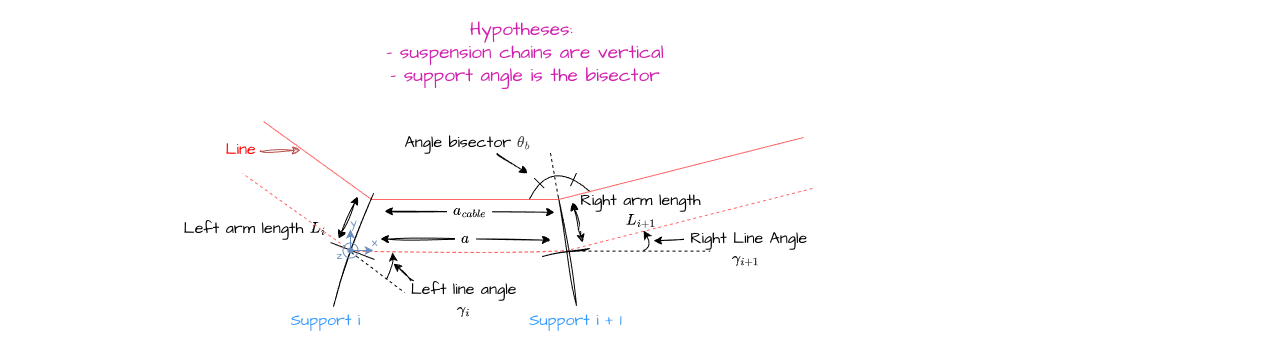

The diagram above was exported from draw.io. Its source (the exported page's mxGraphModel, read from the mxfile embedded in the PNG):
<mxGraphModel dx="1085" dy="2236" grid="1" gridSize="10" guides="1" tooltips="1" connect="1" arrows="1" fold="1" page="1" pageScale="1" pageWidth="827" pageHeight="1169" math="1" shadow="0">
  <root>
    <mxCell id="0" />
    <mxCell id="1" parent="0" />
    <mxCell id="41" value="" style="rounded=0;whiteSpace=wrap;html=1;sketch=1;hachureGap=4;jiggle=2;curveFitting=1;fontFamily=Architects Daughter;fontSource=https%3A%2F%2Ffonts.googleapis.com%2Fcss%3Ffamily%3DArchitects%2BDaughter;fontSize=20;fillColor=default;strokeColor=none;" parent="1" vertex="1">
      <mxGeometry x="90" y="-40" width="1270.08" height="350" as="geometry" />
    </mxCell>
    <mxCell id="31" value="&lt;font style=&quot;color: rgb(209, 31, 174);&quot;&gt;Hypotheses:&amp;nbsp;&lt;/font&gt;&lt;div&gt;&lt;font style=&quot;color: rgb(209, 31, 174);&quot;&gt;- suspension chains are vertical&lt;/font&gt;&lt;/div&gt;&lt;div&gt;&lt;font style=&quot;color: rgb(209, 31, 174);&quot;&gt;- support angle is the bisector&lt;/font&gt;&lt;/div&gt;" style="text;html=1;strokeColor=none;fillColor=none;align=center;verticalAlign=middle;whiteSpace=wrap;rounded=0;labelBackgroundColor=none;sketch=0;hachureGap=4;jiggle=2;curveFitting=1;strokeWidth=2;fontFamily=Architects Daughter;fontSource=https%3A%2F%2Ffonts.googleapis.com%2Fcss%3Ffamily%3DArchitects%2BDaughter;fontSize=19;fontColor=#D11FAE;flipV=0;" parent="1" vertex="1">
      <mxGeometry x="400" y="-19.999999999999545" width="430" height="66.37" as="geometry" />
    </mxCell>
    <mxCell id="3" value="" style="endArrow=none;html=1;hachureGap=4;fontFamily=Architects Daughter;fontSource=https%3A%2F%2Ffonts.googleapis.com%2Fcss%3Ffamily%3DArchitects%2BDaughter;fontSize=16;dashed=1;" parent="1" edge="1">
      <mxGeometry width="50" height="50" relative="1" as="geometry">
        <mxPoint x="640" y="112.63000000000079" as="sourcePoint" />
        <mxPoint x="648" y="158" as="targetPoint" />
      </mxGeometry>
    </mxCell>
    <mxCell id="6" value="" style="endArrow=none;html=1;hachureGap=4;fontFamily=Architects Daughter;fontSource=https%3A%2F%2Ffonts.googleapis.com%2Fcss%3Ffamily%3DArchitects%2BDaughter;fontSize=16;strokeColor=#FF6666;" parent="1" edge="1">
      <mxGeometry width="50" height="50" relative="1" as="geometry">
        <mxPoint x="649" y="159" as="sourcePoint" />
        <mxPoint x="461" y="159" as="targetPoint" />
      </mxGeometry>
    </mxCell>
    <mxCell id="11" value="&amp;nbsp;Right Line Angle&lt;div&gt;\(\gamma_{i+1}\)&lt;/div&gt;" style="endArrow=classic;startArrow=none;html=1;rounded=0;shadow=0;sketch=1;hachureGap=4;jiggle=2;curveFitting=1;strokeColor=default;fontFamily=Architects Daughter;fontSource=https%3A%2F%2Ffonts.googleapis.com%2Fcss%3Ffamily%3DArchitects%2BDaughter;fontSize=16;startSize=6;endSize=6;curved=1;jumpSize=6;startFill=0;" parent="1" edge="1">
      <mxGeometry x="-1" y="53" width="50" height="50" relative="1" as="geometry">
        <mxPoint x="783" y="200" as="sourcePoint" />
        <mxPoint x="743" y="200" as="targetPoint" />
        <mxPoint x="52" y="-44" as="offset" />
      </mxGeometry>
    </mxCell>
    <mxCell id="14" value="Angle bisector&amp;nbsp;&lt;span style=&quot;color: rgb(63, 63, 63);&quot;&gt;\(\theta_b\)&lt;/span&gt;" style="endArrow=classic;startArrow=none;html=1;rounded=0;shadow=0;sketch=1;hachureGap=4;jiggle=2;curveFitting=1;strokeColor=default;fontFamily=Architects Daughter;fontSource=https%3A%2F%2Ffonts.googleapis.com%2Fcss%3Ffamily%3DArchitects%2BDaughter;fontSize=16;startSize=6;endSize=6;curved=1;jumpSize=6;startFill=0;" parent="1" edge="1">
      <mxGeometry x="-1" y="-32" width="50" height="50" relative="1" as="geometry">
        <mxPoint x="587" y="113.00000000000057" as="sourcePoint" />
        <mxPoint x="617" y="133.00000000000057" as="targetPoint" />
        <mxPoint x="-12" y="-37" as="offset" />
      </mxGeometry>
    </mxCell>
    <mxCell id="16" value="" style="endArrow=classic;html=1;sketch=0;hachureGap=4;jiggle=2;curveFitting=1;strokeWidth=1;fontFamily=Architects Daughter;fontSource=https%3A%2F%2Ffonts.googleapis.com%2Fcss%3Ffamily%3DArchitects%2BDaughter;fontSize=20;curved=1;endFill=1;" parent="1" edge="1">
      <mxGeometry width="50" height="50" relative="1" as="geometry">
        <mxPoint x="733" y="210" as="sourcePoint" />
        <mxPoint x="733" y="190" as="targetPoint" />
        <Array as="points">
          <mxPoint x="738" y="208" />
          <mxPoint x="739" y="200" />
        </Array>
      </mxGeometry>
    </mxCell>
    <mxCell id="17" value="" style="endArrow=none;html=1;sketch=0;hachureGap=4;jiggle=2;curveFitting=1;strokeWidth=1;fontFamily=Architects Daughter;fontSource=https%3A%2F%2Ffonts.googleapis.com%2Fcss%3Ffamily%3DArchitects%2BDaughter;fontSize=20;curved=1;" parent="1" edge="1">
      <mxGeometry x="0.9932" y="110" width="50" height="50" relative="1" as="geometry">
        <mxPoint x="619" y="158.6300000000008" as="sourcePoint" />
        <mxPoint x="680" y="151.6300000000008" as="targetPoint" />
        <Array as="points">
          <mxPoint x="640" y="115.63000000000079" />
        </Array>
        <mxPoint as="offset" />
      </mxGeometry>
    </mxCell>
    <mxCell id="18" value="" style="endArrow=none;html=1;sketch=0;hachureGap=4;jiggle=2;curveFitting=1;strokeWidth=1;fontFamily=Architects Daughter;fontSource=https%3A%2F%2Ffonts.googleapis.com%2Fcss%3Ffamily%3DArchitects%2BDaughter;fontSize=20;curved=1;" parent="1" edge="1">
      <mxGeometry width="50" height="50" relative="1" as="geometry">
        <mxPoint x="623.6500000000001" y="137.63000000000056" as="sourcePoint" />
        <mxPoint x="633.6500000000001" y="147.63000000000056" as="targetPoint" />
      </mxGeometry>
    </mxCell>
    <mxCell id="19" value="" style="endArrow=none;html=1;sketch=0;hachureGap=4;jiggle=2;curveFitting=1;strokeWidth=1;fontFamily=Architects Daughter;fontSource=https%3A%2F%2Ffonts.googleapis.com%2Fcss%3Ffamily%3DArchitects%2BDaughter;fontSize=20;curved=1;startSize=6;" parent="1" edge="1">
      <mxGeometry width="50" height="50" relative="1" as="geometry">
        <mxPoint x="666" y="132.63000000000056" as="sourcePoint" />
        <mxPoint x="660" y="145.63000000000056" as="targetPoint" />
      </mxGeometry>
    </mxCell>
    <mxCell id="32" value="" style="endArrow=none;html=1;sketch=1;hachureGap=4;jiggle=2;curveFitting=1;fontFamily=Architects Daughter;fontSource=https%3A%2F%2Ffonts.googleapis.com%2Fcss%3Ffamily%3DArchitects%2BDaughter;fontSize=16;strokeColor=#FF6666;dashed=1;" parent="1" edge="1">
      <mxGeometry width="50" height="50" relative="1" as="geometry">
        <mxPoint x="659" y="210" as="sourcePoint" />
        <mxPoint x="440" y="210.64705882352973" as="targetPoint" />
      </mxGeometry>
    </mxCell>
    <mxCell id="34" value="" style="endArrow=none;html=1;strokeWidth=1;hachureGap=4;fontFamily=Architects Daughter;fontSource=https%3A%2F%2Ffonts.googleapis.com%2Fcss%3Ffamily%3DArchitects%2BDaughter;fontSize=20;dashed=1;" parent="1" edge="1">
      <mxGeometry width="50" height="50" relative="1" as="geometry">
        <mxPoint x="660" y="210.6470588235303" as="sourcePoint" />
        <mxPoint x="799.9999999999999" y="210.6470588235303" as="targetPoint" />
      </mxGeometry>
    </mxCell>
    <mxCell id="35" value="&amp;nbsp;\(a\)&amp;nbsp;" style="endArrow=classic;startArrow=classic;html=1;sketch=1;hachureGap=4;jiggle=2;curveFitting=1;fontFamily=Architects Daughter;fontSource=https%3A%2F%2Ffonts.googleapis.com%2Fcss%3Ffamily%3DArchitects%2BDaughter;fontSize=16;" parent="1" edge="1">
      <mxGeometry width="50" height="50" relative="1" as="geometry">
        <mxPoint x="470" y="198.64705882352973" as="sourcePoint" />
        <mxPoint x="640" y="199.64705882352973" as="targetPoint" />
      </mxGeometry>
    </mxCell>
    <mxCell id="36" value="&amp;nbsp;\(a_{cable}\)&amp;nbsp;" style="endArrow=classic;startArrow=classic;html=1;hachureGap=4;fontFamily=Architects Daughter;fontSource=https%3A%2F%2Ffonts.googleapis.com%2Fcss%3Ffamily%3DArchitects%2BDaughter;fontSize=16;sketch=1;curveFitting=1;jiggle=2;shadow=0;flowAnimation=0;rounded=0;curved=1;" parent="1" edge="1">
      <mxGeometry width="50" height="50" relative="1" as="geometry">
        <mxPoint x="474" y="170.77705882353018" as="sourcePoint" />
        <mxPoint x="644" y="171.7770588235303" as="targetPoint" />
      </mxGeometry>
    </mxCell>
    <mxCell id="37" value="" style="endArrow=none;dashed=1;html=1;strokeWidth=1;hachureGap=4;fontFamily=Architects Daughter;fontSource=https%3A%2F%2Ffonts.googleapis.com%2Fcss%3Ffamily%3DArchitects%2BDaughter;fontSize=20;" parent="1" edge="1">
      <mxGeometry width="50" height="50" relative="1" as="geometry">
        <mxPoint x="441" y="212.00000000000045" as="sourcePoint" />
        <mxPoint x="494" y="252.00000000000045" as="targetPoint" />
      </mxGeometry>
    </mxCell>
    <mxCell id="39" value="Left line angle&lt;div&gt;\(\gamma_i\)&lt;/div&gt;" style="endArrow=classic;startArrow=none;html=1;rounded=0;shadow=0;sketch=1;hachureGap=4;jiggle=2;curveFitting=1;strokeColor=default;fontFamily=Architects Daughter;fontSource=https%3A%2F%2Ffonts.googleapis.com%2Fcss%3Ffamily%3DArchitects%2BDaughter;fontSize=16;startSize=6;endSize=6;curved=1;jumpSize=6;startFill=0;" parent="1" edge="1">
      <mxGeometry x="-1" y="-54" width="50" height="50" relative="1" as="geometry">
        <mxPoint x="503" y="240" as="sourcePoint" />
        <mxPoint x="483" y="223.00000000000045" as="targetPoint" />
        <mxPoint x="15" y="61" as="offset" />
      </mxGeometry>
    </mxCell>
    <mxCell id="40" value="" style="endArrow=classic;html=1;sketch=0;hachureGap=4;jiggle=2;curveFitting=1;strokeWidth=1;fontFamily=Architects Daughter;fontSource=https%3A%2F%2Ffonts.googleapis.com%2Fcss%3Ffamily%3DArchitects%2BDaughter;fontSize=20;curved=1;endFill=1;" parent="1" edge="1">
      <mxGeometry width="50" height="50" relative="1" as="geometry">
        <mxPoint x="476" y="239" as="sourcePoint" />
        <mxPoint x="482" y="212" as="targetPoint" />
        <Array as="points">
          <mxPoint x="483" y="223.00000000000045" />
        </Array>
      </mxGeometry>
    </mxCell>
    <mxCell id="42" value="&lt;span&gt;Left arm length \(L_i\)&lt;/span&gt;" style="endArrow=classic;startArrow=classic;sketch=1;hachureGap=4;jiggle=2;curveFitting=1;fontFamily=Architects Daughter;fontSource=https%3A%2F%2Ffonts.googleapis.com%2Fcss%3Ffamily%3DArchitects%2BDaughter;fontSize=16;html=1;" parent="1" edge="1">
      <mxGeometry x="-1" y="85" width="50" height="50" relative="1" as="geometry">
        <mxPoint x="428" y="198.00000000000045" as="sourcePoint" />
        <mxPoint x="447" y="156" as="targetPoint" />
        <mxPoint x="-7" y="26" as="offset" />
      </mxGeometry>
    </mxCell>
    <mxCell id="44" value="&lt;span&gt;Right arm length&lt;/span&gt;&lt;div&gt;&lt;span&gt;\(L_{i+1}\)&lt;/span&gt;&lt;/div&gt;" style="endArrow=classic;startArrow=classic;html=1;sketch=1;hachureGap=4;jiggle=2;curveFitting=1;fontFamily=Architects Daughter;fontSource=https%3A%2F%2Ffonts.googleapis.com%2Fcss%3Ffamily%3DArchitects%2BDaughter;fontSize=16;" parent="1" edge="1">
      <mxGeometry x="-0.1765" y="-64" width="50" height="50" relative="1" as="geometry">
        <mxPoint x="672" y="202.00000000000045" as="sourcePoint" />
        <mxPoint x="662" y="162.00000000000045" as="targetPoint" />
        <mxPoint as="offset" />
      </mxGeometry>
    </mxCell>
    <mxCell id="45" value="" style="endArrow=none;html=1;hachureGap=4;fontFamily=Architects Daughter;fontSource=https%3A%2F%2Ffonts.googleapis.com%2Fcss%3Ffamily%3DArchitects%2BDaughter;fontSize=16;strokeColor=#FF6666;dashed=1;" parent="1" edge="1">
      <mxGeometry width="50" height="50" relative="1" as="geometry">
        <mxPoint x="440" y="210" as="sourcePoint" />
        <mxPoint x="332" y="133.00000000000045" as="targetPoint" />
      </mxGeometry>
    </mxCell>
    <mxCell id="47" value="" style="endArrow=none;html=1;hachureGap=4;fontFamily=Architects Daughter;fontSource=https%3A%2F%2Ffonts.googleapis.com%2Fcss%3Ffamily%3DArchitects%2BDaughter;fontSize=16;strokeColor=#FF6666;" parent="1" edge="1">
      <mxGeometry width="50" height="50" relative="1" as="geometry">
        <mxPoint x="461" y="159" as="sourcePoint" />
        <mxPoint x="353" y="81" as="targetPoint" />
      </mxGeometry>
    </mxCell>
    <mxCell id="52" value="" style="group" vertex="1" connectable="0" parent="1">
      <mxGeometry x="420" y="153" width="59" height="113" as="geometry" />
    </mxCell>
    <mxCell id="50" value="" style="endArrow=none;html=1;sketch=1;hachureGap=4;jiggle=2;curveFitting=1;fontFamily=Architects Daughter;fontSource=https%3A%2F%2Ffonts.googleapis.com%2Fcss%3Ffamily%3DArchitects%2BDaughter;fontSize=16;" edge="1" parent="52">
      <mxGeometry width="50" height="50" relative="1" as="geometry">
        <mxPoint x="3" y="113" as="sourcePoint" />
        <mxPoint x="43" as="targetPoint" />
      </mxGeometry>
    </mxCell>
    <mxCell id="51" value="" style="endArrow=none;html=1;hachureGap=4;fontFamily=Architects Daughter;fontSource=https%3A%2F%2Ffonts.googleapis.com%2Fcss%3Ffamily%3DArchitects%2BDaughter;fontSize=16;" edge="1" parent="52">
      <mxGeometry width="50" height="50" relative="1" as="geometry">
        <mxPoint x="44" y="66" as="sourcePoint" />
        <mxPoint y="49" as="targetPoint" />
      </mxGeometry>
    </mxCell>
    <mxCell id="63" value="&lt;font style=&quot;color: rgb(108, 142, 191);&quot; face=&quot;Architects daughter&quot;&gt;x&lt;/font&gt;" style="text;html=1;align=center;verticalAlign=middle;resizable=0;points=[];autosize=1;strokeColor=none;fillColor=none;" vertex="1" parent="52">
      <mxGeometry x="29" y="34" width="30" height="30" as="geometry" />
    </mxCell>
    <mxCell id="53" value="" style="group;rotation=-9.9;sketch=1;hachureGap=4;jiggle=2;curveFitting=1;fontFamily=Architects Daughter;fontSource=https%3A%2F%2Ffonts.googleapis.com%2Fcss%3Ffamily%3DArchitects%2BDaughter;fontSize=20;flipV=0;" vertex="1" connectable="0" parent="1">
      <mxGeometry x="632" y="156.00000000000057" width="48" height="110" as="geometry" />
    </mxCell>
    <mxCell id="54" value="" style="endArrow=none;html=1;sketch=1;hachureGap=4;jiggle=2;curveFitting=1;fontFamily=Architects Daughter;fontSource=https%3A%2F%2Ffonts.googleapis.com%2Fcss%3Ffamily%3DArchitects%2BDaughter;fontSize=16;" edge="1" parent="53">
      <mxGeometry width="50" height="50" relative="1" as="geometry">
        <mxPoint x="34" y="109" as="sourcePoint" />
        <mxPoint x="16" y="1" as="targetPoint" />
      </mxGeometry>
    </mxCell>
    <mxCell id="55" value="" style="endArrow=none;html=1;sketch=1;hachureGap=4;jiggle=2;curveFitting=1;fontFamily=Architects Daughter;fontSource=https%3A%2F%2Ffonts.googleapis.com%2Fcss%3Ffamily%3DArchitects%2BDaughter;fontSize=16;" edge="1" parent="53">
      <mxGeometry width="50" height="50" relative="1" as="geometry">
        <mxPoint x="47" y="52" as="sourcePoint" />
        <mxPoint y="60" as="targetPoint" />
      </mxGeometry>
    </mxCell>
    <mxCell id="57" value="" style="endArrow=none;html=1;hachureGap=4;fontFamily=Architects Daughter;fontSource=https%3A%2F%2Ffonts.googleapis.com%2Fcss%3Ffamily%3DArchitects%2BDaughter;fontSize=16;strokeColor=#FF6666;rounded=1;curved=0;" edge="1" parent="1">
      <mxGeometry width="50" height="50" relative="1" as="geometry">
        <mxPoint x="893" y="97" as="sourcePoint" />
        <mxPoint x="648" y="159.00000000000057" as="targetPoint" />
      </mxGeometry>
    </mxCell>
    <mxCell id="33" value="" style="endArrow=none;html=1;hachureGap=4;fontFamily=Architects Daughter;fontSource=https%3A%2F%2Ffonts.googleapis.com%2Fcss%3Ffamily%3DArchitects%2BDaughter;fontSize=16;strokeColor=#FF6666;rounded=1;curved=0;dashed=1;" parent="1" edge="1">
      <mxGeometry width="50" height="50" relative="1" as="geometry">
        <mxPoint x="902" y="148" as="sourcePoint" />
        <mxPoint x="657" y="210.00000000000057" as="targetPoint" />
      </mxGeometry>
    </mxCell>
    <mxCell id="61" value="" style="edgeStyle=none;orthogonalLoop=1;jettySize=auto;html=1;fillColor=#dae8fc;strokeColor=#6c8ebf;" edge="1" parent="1">
      <mxGeometry width="100" relative="1" as="geometry">
        <mxPoint x="440" y="210" as="sourcePoint" />
        <mxPoint x="463" y="210" as="targetPoint" />
        <Array as="points" />
      </mxGeometry>
    </mxCell>
    <mxCell id="62" value="" style="edgeStyle=none;orthogonalLoop=1;jettySize=auto;html=1;fillColor=#dae8fc;strokeColor=#6c8ebf;" edge="1" parent="1">
      <mxGeometry width="100" relative="1" as="geometry">
        <mxPoint x="440" y="210" as="sourcePoint" />
        <mxPoint x="440" y="189" as="targetPoint" />
        <Array as="points" />
      </mxGeometry>
    </mxCell>
    <mxCell id="64" value="&lt;font style=&quot;color: rgb(108, 142, 191);&quot; face=&quot;Architects daughter&quot;&gt;y&lt;/font&gt;" style="text;html=1;align=center;verticalAlign=middle;resizable=0;points=[];autosize=1;strokeColor=none;fillColor=none;" vertex="1" parent="1">
      <mxGeometry x="428" y="167" width="30" height="30" as="geometry" />
    </mxCell>
    <mxCell id="67" value="" style="shape=waypoint;sketch=0;size=6;pointerEvents=1;points=[];fillColor=#dae8fc;resizable=0;rotatable=0;perimeter=centerPerimeter;snapToPoint=1;strokeColor=#6c8ebf;" vertex="1" parent="1">
      <mxGeometry x="430" y="200" width="20" height="20" as="geometry" />
    </mxCell>
    <mxCell id="69" value="" style="ellipse;whiteSpace=wrap;html=1;fillColor=none;strokeColor=#6c8ebf;" vertex="1" parent="1">
      <mxGeometry x="432.5" y="202.5" width="15" height="15" as="geometry" />
    </mxCell>
    <mxCell id="71" value="&lt;font face=&quot;Architects daughter&quot; color=&quot;#6c8ebf&quot;&gt;z&lt;/font&gt;" style="text;html=1;align=center;verticalAlign=middle;resizable=0;points=[];autosize=1;strokeColor=none;fillColor=none;" vertex="1" parent="1">
      <mxGeometry x="414" y="200" width="30" height="30" as="geometry" />
    </mxCell>
    <mxCell id="72" value="&lt;font style=&quot;color: rgb(255, 0, 0);&quot;&gt;Line&lt;/font&gt;" style="endArrow=classic;startArrow=none;html=1;rounded=0;shadow=0;sketch=1;hachureGap=4;jiggle=2;curveFitting=1;strokeColor=#b85450;fontFamily=Architects Daughter;fontSource=https%3A%2F%2Ffonts.googleapis.com%2Fcss%3Ffamily%3DArchitects%2BDaughter;fontSize=16;startSize=6;endSize=6;curved=1;jumpSize=6;startFill=0;fillColor=#f8cecc;" edge="1" parent="1">
      <mxGeometry x="-1" y="-20" width="50" height="50" relative="1" as="geometry">
        <mxPoint x="350" y="110" as="sourcePoint" />
        <mxPoint x="390" y="110.00000000000057" as="targetPoint" />
        <mxPoint x="-20" y="-20" as="offset" />
      </mxGeometry>
    </mxCell>
    <mxCell id="76" value="&lt;font style=&quot;font-size: 16px; color: rgb(51, 153, 255);&quot; face=&quot;Architects daughter&quot;&gt;Support i&lt;/font&gt;" style="text;html=1;align=center;verticalAlign=middle;resizable=0;points=[];autosize=1;strokeColor=none;fillColor=none;" vertex="1" parent="1">
      <mxGeometry x="370" y="266" width="90" height="30" as="geometry" />
    </mxCell>
    <mxCell id="79" value="&lt;font style=&quot;font-size: 16px; color: rgb(51, 153, 255);&quot; face=&quot;Architects daughter&quot;&gt;Support i + 1&lt;/font&gt;" style="text;html=1;align=center;verticalAlign=middle;resizable=0;points=[];autosize=1;strokeColor=none;fillColor=none;" vertex="1" parent="1">
      <mxGeometry x="605" y="266" width="120" height="30" as="geometry" />
    </mxCell>
  </root>
</mxGraphModel>